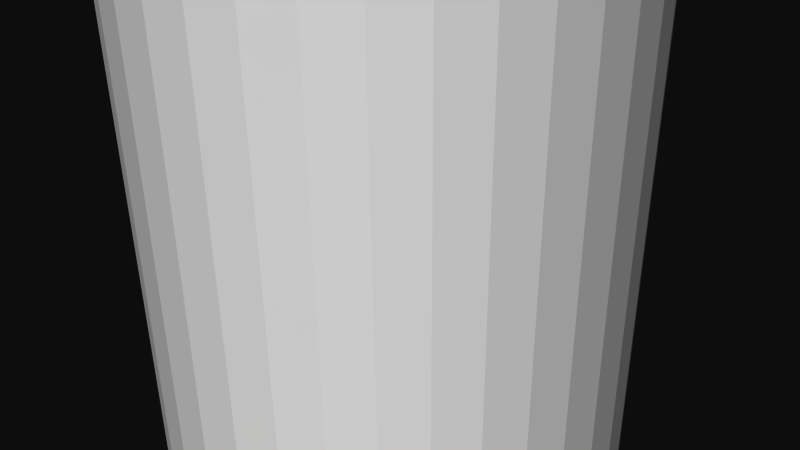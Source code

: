 # Source: 12303.blend  (saved by Blender 2.72.0; exported with 4.5.12 LTS)
import bpy
from mathutils import Matrix  # noqa: F401  (used for matrix-valued properties, if any)

bpy.ops.wm.read_factory_settings(use_empty=True)
scene = bpy.context.scene
scene.name = 'Scene'

# ---- collections
col_collection_1 = bpy.data.collections.new('Collection 1'); scene.collection.children.link(col_collection_1)

# ---- materials (node trees are filled in below, after node groups)
mat_material = bpy.data.materials.new('Material')
mat_material.alpha_threshold = 0.0
mat_material.use_transparent_shadow = False
mat_material.diffuse_color = (1.0, 1.0, 1.0, 1.0)
mat_material.specular_color = (0.902, 0.902, 0.902)
mat_material.roughness = 0.5

# ---- material node trees

# ---- world
world_world = bpy.data.worlds.new('World'); scene.world = world_world
world_world.color = (0.05088, 0.05088, 0.05088)
world_world.use_sun_shadow = False
world_world.sun_shadow_jitter_overblur = 0.0
world_world.cycles.sampling_method = 'MANUAL'
world_world.cycles.sample_map_resolution = 256

# ---- cameras
cam_camera = bpy.data.cameras.new('Camera')
cam_camera.clip_end = 100.0
cam_camera.lens = 35.0
cam_camera.sensor_width = 32.0
cam_camera.sensor_height = 18.0
cam_camera.ortho_scale = 7.314
cam_camera.dof.focus_distance = 0.0
cam_camera.dof.aperture_fstop = 128.0

# ---- meshes
me_rob_12303 = bpy.data.meshes.new('ROB-12303')
me_rob_12303.from_pydata([(-1.905, 22.23, -2.852), (-1.905, -22.23, -2.852), (-2.312, -22.23, -2.487), (-2.312, 22.23, -2.487), (-2.651, -22.23, -2.059), (-2.651, 22.23, -2.059), (-2.911, -22.23, -1.579), (-2.911, 22.23, -1.579), (-3.085, -22.23, -1.061), (-3.085, 22.23, -1.061), (-3.168, -22.23, -0.5206), (-3.168, 22.23, -0.5206), (-3.157, -22.23, 0.02556), (-3.157, 22.23, 0.02556), (-3.053, -22.23, 0.5618), (-3.053, 22.23, 0.5618), (-2.858, -22.23, 1.072), (-2.858, 22.23, 1.072), (-2.578, -22.23, 1.542), (-2.578, 22.23, 1.542), (-2.222, -22.23, 1.956), (-2.222, 22.23, 1.956), (-1.801, -22.23, 2.303), (-1.801, 22.23, 2.303), (-1.326, -22.23, 2.573), (-1.326, 22.23, 2.573), (-0.8114, -22.23, 2.758), (-0.8114, 22.23, 2.758), (-0.2732, -22.23, 2.852), (-0.2732, 22.23, 2.852), (0.2732, -22.23, 2.852), (0.2732, 22.23, 2.852), (0.8114, -22.23, 2.758), (0.8114, 22.23, 2.758), (1.326, -22.23, 2.573), (1.326, 22.23, 2.573), (1.801, -22.23, 2.303), (1.801, 22.23, 2.303), (2.222, -22.23, 1.956), (2.222, 22.23, 1.956), (2.578, -22.23, 1.542), (2.578, 22.23, 1.542), (2.858, -22.23, 1.072), (2.858, 22.23, 1.072), (3.053, -22.23, 0.5618), (3.053, 22.23, 0.5618), (3.157, -22.23, 0.02556), (3.157, 22.23, 0.02556), (3.168, -22.23, -0.5206), (3.168, 22.23, -0.5206), (3.085, -22.23, -1.061), (3.085, 22.23, -1.061), (2.911, -22.23, -1.579), (2.911, 22.23, -1.579), (2.651, -22.23, -2.059), (2.651, 22.23, -2.059), (2.312, -22.23, -2.487), (2.312, 22.23, -2.487), (1.905, -22.23, -2.852), (1.905, 22.23, -2.852)], [], [(24, 25, 23, 22), (44, 45, 43, 42), (28, 29, 27, 26), (32, 33, 31, 30), (46, 47, 45, 44), (10, 11, 9, 8), (26, 27, 25, 24), (14, 15, 13, 12), (16, 17, 15, 14), (12, 13, 11, 10), (20, 21, 19, 18), (6, 7, 5, 4), (22, 23, 21, 20), (52, 53, 51, 50), (34, 35, 33, 32), (38, 39, 37, 36), (40, 41, 39, 38), (4, 5, 3, 2), (37, 39, 41, 43, 45, 47, 49, 51, 53, 55, 57, 59, 0, 3, 5, 7, 9, 11, 13, 15, 17, 19, 21, 23, 25, 27, 29, 31, 33, 35), (59, 58, 1, 0), (58, 59, 57, 56), (8, 9, 7, 6), (48, 49, 47, 46), (30, 31, 29, 28), (50, 51, 49, 48), (2, 3, 0, 1), (18, 19, 17, 16), (4, 2, 1, 58, 56, 54, 52, 50, 48, 46, 44, 42, 40, 38, 36, 34, 32, 30, 28, 26, 24, 22, 20, 18, 16, 14, 12, 10, 8, 6), (36, 37, 35, 34), (42, 43, 41, 40), (54, 55, 53, 52), (56, 57, 55, 54)])
me_rob_12303.materials.append(mat_material)
me_rob_12303.use_remesh_preserve_volume = False
me_rob_12303.use_remesh_preserve_attributes = False
me_rob_12303.use_mirror_vertex_groups = False
me_rob_12303.update()

# ---- objects
ob_rob_12303 = bpy.data.objects.new('ROB-12303', me_rob_12303)
ob_camera = bpy.data.objects.new('Camera', cam_camera)

# ---- transforms, parenting, visibility, modifiers, constraints
ob_rob_12303.location = (0.0, 0.0, 0.0)
ob_rob_12303.rotation_euler = (1.571, -0.0, 0.0)
ob_rob_12303.lineart.crease_threshold = 0.0
ob_camera.location = (7.481, -6.508, 5.344)
ob_camera.rotation_euler = (1.109, 0.01082, 0.8149)
ob_camera.lock_rotations_4d = False
ob_camera.empty_display_type = 'ARROWS'
ob_camera.color = (0.0, 0.0, 0.0, 0.0)
ob_camera.display_type = 'WIRE'
ob_camera.lineart.crease_threshold = 0.0

# ---- collection membership
col_collection_1.objects.link(ob_rob_12303)
col_collection_1.objects.link(ob_camera)

# ---- scene / render settings (as saved in the file)
scene.camera = ob_camera
scene.frame_start = 1; scene.frame_end = 250; scene.frame_set(1)
scene.render.engine = 'BLENDER_EEVEE_NEXT'
scene.render.resolution_percentage = 50
scene.render.dither_intensity = 0.0
scene.cycles.use_denoising = False
scene.cycles.samples = 10
scene.cycles.sampling_pattern = 'TABULATED_SOBOL'
scene.cycles.light_sampling_threshold = 0.0
scene.cycles.use_adaptive_sampling = False
scene.cycles.use_light_tree = False
scene.cycles.blur_glossy = 0.0
scene.cycles.pixel_filter_type = 'GAUSSIAN'
scene.cycles.sample_clamp_indirect = 0.0
scene.view_settings.view_transform = 'Raw'
bpy.context.view_layer.update()

# ---- added for rendering (the .blend has no usable light): sun
light_auto_sun = bpy.data.lights.new('AutoSun', 'SUN')
light_auto_sun.energy = 3.0
light_auto_sun.angle = 0.0523599
ob_auto_sun = bpy.data.objects.new('AutoSun', light_auto_sun)
scene.collection.objects.link(ob_auto_sun)
ob_auto_sun.rotation_euler = (0.872665, 0.174533, 0.523599)
bpy.context.view_layer.update()
